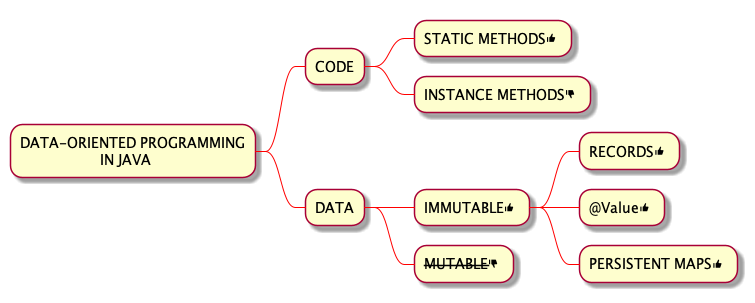

The diagram above was rendered by PlantUML. Its source (embedded in the PNG):
@startmindmap
!include SkinParam.iuml

*:DATA-ORIENTED PROGRAMMING
                    IN JAVA;
** CODE
*** STATIC METHODS<&thumb-up> <<green>>
*** INSTANCE METHODS<&thumb-down> <<red>>
** DATA
*** IMMUTABLE<&thumb-up> <<green>>
**** RECORDS<&thumb-up> <<green>>
**** @Value<&thumb-up> <<green>>
**** PERSISTENT MAPS<&thumb-up> <<green>>
*** <s>MUTABLE</s><&thumb-down> <<red>>

@endmindmap